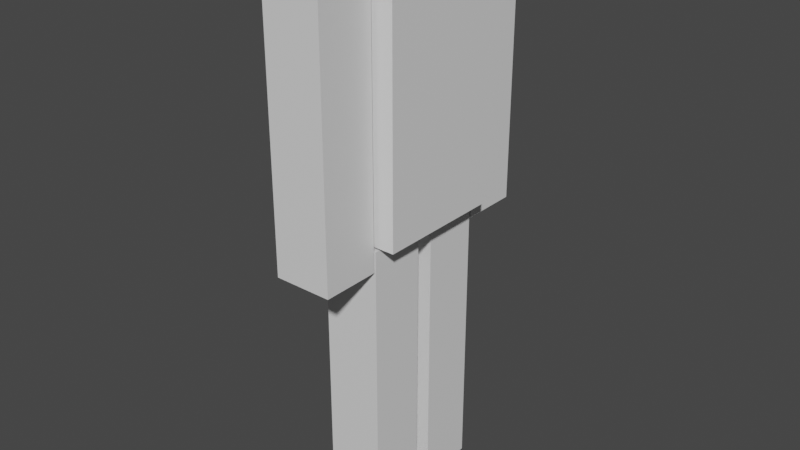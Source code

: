 # Source: reference_headless.blend  (saved by Blender 2.80.75; exported with 4.5.12 LTS)
import bpy
from mathutils import Matrix  # noqa: F401  (used for matrix-valued properties, if any)

bpy.ops.wm.read_factory_settings(use_empty=True)
scene = bpy.context.scene
scene.name = 'Scene'

# ---- collections
col_collection = bpy.data.collections.new('Collection'); scene.collection.children.link(col_collection)

# ---- materials (node trees are filled in below, after node groups)
mat_material1_bmp = bpy.data.materials.new('Material1.bmp')
mat_material1_bmp.use_transparent_shadow = False
mat_material2_bmp = bpy.data.materials.new('Material2.bmp')
mat_material2_bmp.use_transparent_shadow = False
mat_material3_bmp = bpy.data.materials.new('Material3.bmp')
mat_material3_bmp.use_transparent_shadow = False

# ---- material node trees
mat_material1_bmp.use_nodes = True; mat_material1_bmp.node_tree.nodes.clear()
_N = mat_material1_bmp.node_tree.nodes; _L = mat_material1_bmp.node_tree.links
n0 = _N.new('ShaderNodeOutputMaterial'); n0.name = 'Material Output'; n0.location = (300, 300)
n1 = _N.new('ShaderNodeBsdfPrincipled'); n1.name = 'Principled BSDF'; n1.location = (10, 300)
n1.distribution = 'GGX'
n1.subsurface_method = 'BURLEY'
n1.inputs[3].default_value = 1.45
n1.inputs[27].default_value = (0.0, 0.0, 0.0, 1.0)
n1.inputs[28].default_value = 1.0
_L.new(n1.outputs[0], n0.inputs[0])
n0.is_active_output = True
mat_material2_bmp.use_nodes = True; mat_material2_bmp.node_tree.nodes.clear()
_N = mat_material2_bmp.node_tree.nodes; _L = mat_material2_bmp.node_tree.links
n0 = _N.new('ShaderNodeOutputMaterial'); n0.name = 'Material Output'; n0.location = (300, 300)
n1 = _N.new('ShaderNodeBsdfPrincipled'); n1.name = 'Principled BSDF'; n1.location = (10, 300)
n1.distribution = 'GGX'
n1.subsurface_method = 'BURLEY'
n1.inputs[3].default_value = 1.45
n1.inputs[27].default_value = (0.0, 0.0, 0.0, 1.0)
n1.inputs[28].default_value = 1.0
_L.new(n1.outputs[0], n0.inputs[0])
n0.is_active_output = True
mat_material3_bmp.use_nodes = True; mat_material3_bmp.node_tree.nodes.clear()
_N = mat_material3_bmp.node_tree.nodes; _L = mat_material3_bmp.node_tree.links
n0 = _N.new('ShaderNodeOutputMaterial'); n0.name = 'Material Output'; n0.location = (300, 300)
n1 = _N.new('ShaderNodeBsdfPrincipled'); n1.name = 'Principled BSDF'; n1.location = (10, 300)
n1.distribution = 'GGX'
n1.subsurface_method = 'BURLEY'
n1.inputs[3].default_value = 1.45
n1.inputs[27].default_value = (0.0, 0.0, 0.0, 1.0)
n1.inputs[28].default_value = 1.0
_L.new(n1.outputs[0], n0.inputs[0])
n0.is_active_output = True

# ---- world
world_world = bpy.data.worlds.new('World'); scene.world = world_world
world_world.use_nodes = True; world_world.node_tree.nodes.clear()
_N = world_world.node_tree.nodes; _L = world_world.node_tree.links
n0 = _N.new('ShaderNodeOutputWorld'); n0.name = 'World Output'; n0.location = (300, 300)
n1 = _N.new('ShaderNodeBackground'); n1.name = 'Background'; n1.location = (10, 300)
n1.inputs[0].default_value = (0.05088, 0.05088, 0.05088, 1.0)
_L.new(n1.outputs[0], n0.inputs[0])
n0.is_active_output = True
world_world.color = (0.05088, 0.05088, 0.05088)
world_world.use_sun_shadow = False
world_world.sun_shadow_jitter_overblur = 0.0

# ---- meshes
me_cube_004 = bpy.data.meshes.new('Cube.004')
me_cube_004.from_pydata([(-1.0, -4.375, 3.743), (-1.0, -4.375, 7.743), (-1.0, -2.375, 3.743), (-1.0, -2.375, 7.743), (1.0, -4.375, 3.743), (1.0, -4.375, 7.743), (1.0, -2.375, 3.743), (1.0, -2.375, 7.743), (-1.6, -2.221, 4.049), (-1.6, -2.221, 7.743), (-1.6, 2.221, 4.049), (-1.6, 2.221, 7.743), (1.6, -2.221, 4.049), (1.6, -2.221, 7.743), (1.6, 2.221, 4.049), (1.6, 2.221, 7.743), (-1.0, 2.405, 3.743), (-1.0, 2.405, 7.743), (-1.0, 4.405, 3.743), (-1.0, 4.405, 7.743), (1.0, 2.405, 3.743), (1.0, 2.405, 7.743), (1.0, 4.405, 3.743), (1.0, 4.405, 7.743), (-1.0, -2.304, 0.006587), (-1.0, -2.304, 4.007), (-1.0, -0.3036, 0.006587), (-1.0, -0.3036, 4.007), (1.0, -2.304, 0.006587), (1.0, -2.304, 4.007), (1.0, -0.3036, 0.006587), (1.0, -0.3036, 4.007), (-1.0, 0.3149, 0.006587), (-1.0, 0.3149, 4.007), (-1.0, 2.315, 0.006587), (-1.0, 2.315, 4.007), (1.0, 0.3149, 0.006587), (1.0, 0.3149, 4.007), (1.0, 2.315, 0.006587), (1.0, 2.315, 4.007)], [], [(0, 1, 3, 2), (2, 3, 7, 6), (6, 7, 5, 4), (4, 5, 1, 0), (2, 6, 4, 0), (7, 3, 1, 5), (8, 9, 11, 10), (10, 11, 15, 14), (14, 15, 13, 12), (12, 13, 9, 8), (10, 14, 12, 8), (15, 11, 9, 13), (16, 17, 19, 18), (18, 19, 23, 22), (22, 23, 21, 20), (20, 21, 17, 16), (18, 22, 20, 16), (23, 19, 17, 21), (24, 25, 27, 26), (26, 27, 31, 30), (30, 31, 29, 28), (28, 29, 25, 24), (26, 30, 28, 24), (31, 27, 25, 29), (32, 33, 35, 34), (34, 35, 39, 38), (38, 39, 37, 36), (36, 37, 33, 32), (34, 38, 36, 32), (39, 35, 33, 37)])
me_cube_004.polygons.foreach_set('material_index', [1, 1, 1, 1, 1, 1, 1, 1, 1, 1, 1, 1, 1, 1, 1, 1, 1, 1, 2, 2, 2, 2, 2, 2, 2, 2, 2, 2, 2, 2])
_uv = me_cube_004.uv_layers.new(name='UVMap')
_uv.uv.foreach_set('vector', [0.375, 0.0, 0.625, 0.0, 0.625, 0.25, 0.375, 0.25, 0.375, 0.25, 0.625, 0.25, 0.625, 0.5, 0.375, 0.5, 0.375, 0.5, 0.625, 0.5, 0.625, 0.75, 0.375, 0.75, 0.375, 0.75, 0.625, 0.75, 0.625, 1.0, 0.375, 1.0, 0.125, 0.5, 0.375, 0.5, 0.375, 0.75, 0.125, 0.75, 0.625, 0.5, 0.875, 0.5, 0.875, 0.75, 0.625, 0.75, 0.375, 0.0, 0.625, 0.0, 0.625, 0.25, 0.375, 0.25, 0.375, 0.25, 0.625, 0.25, 0.625, 0.5, 0.375, 0.5, 0.375, 0.5, 0.625, 0.5, 0.625, 0.75, 0.375, 0.75, 0.375, 0.75, 0.625, 0.75, 0.625, 1.0, 0.375, 1.0, 0.125, 0.5, 0.375, 0.5, 0.375, 0.75, 0.125, 0.75, 0.625, 0.5, 0.875, 0.5, 0.875, 0.75, 0.625, 0.75, 0.375, 0.0, 0.625, 0.0, 0.625, 0.25, 0.375, 0.25, 0.375, 0.25, 0.625, 0.25, 0.625, 0.5, 0.375, 0.5, 0.375, 0.5, 0.625, 0.5, 0.625, 0.75, 0.375, 0.75, 0.375, 0.75, 0.625, 0.75, 0.625, 1.0, 0.375, 1.0, 0.125, 0.5, 0.375, 0.5, 0.375, 0.75, 0.125, 0.75, 0.625, 0.5, 0.875, 0.5, 0.875, 0.75, 0.625, 0.75, 0.375, 0.0, 0.625, 0.0, 0.625, 0.25, 0.375, 0.25, 0.375, 0.25, 0.625, 0.25, 0.625, 0.5, 0.375, 0.5, 0.375, 0.5, 0.625, 0.5, 0.625, 0.75, 0.375, 0.75, 0.375, 0.75, 0.625, 0.75, 0.625, 1.0, 0.375, 1.0, 0.125, 0.5, 0.375, 0.5, 0.375, 0.75, 0.125, 0.75, 0.625, 0.5, 0.875, 0.5, 0.875, 0.75, 0.625, 0.75, 0.375, 0.0, 0.625, 0.0, 0.625, 0.25, 0.375, 0.25, 0.375, 0.25, 0.625, 0.25, 0.625, 0.5, 0.375, 0.5, 0.375, 0.5, 0.625, 0.5, 0.625, 0.75, 0.375, 0.75, 0.375, 0.75, 0.625, 0.75, 0.625, 1.0, 0.375, 1.0, 0.125, 0.5, 0.375, 0.5, 0.375, 0.75, 0.125, 0.75, 0.625, 0.5, 0.875, 0.5, 0.875, 0.75, 0.625, 0.75])
me_cube_004.materials.append(mat_material1_bmp)
me_cube_004.materials.append(mat_material2_bmp)
me_cube_004.materials.append(mat_material3_bmp)
me_cube_004.use_remesh_preserve_volume = False
me_cube_004.use_remesh_preserve_attributes = False
me_cube_004.use_mirror_vertex_groups = False
me_cube_004.use_paint_bone_selection = False
me_cube_004.use_paint_mask_vertex = True
me_cube_004.update()
arm_armature = bpy.data.armatures.new('Armature')  # bones are not reproduced

# ---- objects
ob_reference = bpy.data.objects.new('Reference', me_cube_004)
ob_armature = bpy.data.objects.new('Armature', arm_armature)

# ---- transforms, parenting, visibility, modifiers, constraints
ob_reference.parent = ob_armature
ob_reference.location = (0.0, 0.0, -4.768e-07)
ob_reference.scale = (0.4, 0.4, 1.0)
ob_reference.lineart.crease_threshold = 0.0
_vg = ob_reference.vertex_groups.new(name='Root')
_vg = ob_reference.vertex_groups.new(name='Pelvis')
_vg = ob_reference.vertex_groups.new(name='RightLeg')
_vg.add([24, 25, 26, 27, 28, 29, 30, 31], 1.0, 'REPLACE')
_vg = ob_reference.vertex_groups.new(name='LeftLeg')
_vg.add([32, 33, 34, 35, 36, 37, 38, 39], 1.0, 'REPLACE')
_vg = ob_reference.vertex_groups.new(name='Spine')
_vg.add([8, 9, 10, 11, 12, 13, 14, 15], 1.0, 'REPLACE')
_vg = ob_reference.vertex_groups.new(name='Neck')
_vg = ob_reference.vertex_groups.new(name='RightArm')
_vg.add([0, 1, 2, 3, 4, 5, 6, 7], 1.0, 'REPLACE')
_vg = ob_reference.vertex_groups.new(name='LeftArm')
_vg.add([16, 17, 18, 19, 20, 21, 22, 23], 1.0, 'REPLACE')
_m = ob_reference.modifiers.new('Armature', 'ARMATURE')
_m.object = ob_armature
ob_armature.location = (0.0, 0.0, 0.0)
ob_armature.lineart.crease_threshold = 0.0

# ---- collection membership
col_collection.objects.link(ob_reference)
col_collection.objects.link(ob_armature)

# ---- scene / render settings (as saved in the file)
scene.frame_start = 1; scene.frame_end = 250; scene.frame_set(1)
scene.render.engine = 'BLENDER_EEVEE_NEXT'
scene.cycles.use_denoising = False
scene.cycles.samples = 128
scene.cycles.sampling_pattern = 'TABULATED_SOBOL'
scene.cycles.use_adaptive_sampling = False
scene.cycles.use_light_tree = False
scene.view_settings.view_transform = 'Filmic'
bpy.context.view_layer.update()

# ---- added for rendering (the .blend has no active camera and no usable light): camera, sun
cam_auto = bpy.data.cameras.new('AutoCamera')
cam_auto.lens = 50.0
cam_auto.sensor_width = 36.0
cam_auto.clip_end = 1000.0
ob_auto_camera = bpy.data.objects.new('AutoCamera', cam_auto)
scene.collection.objects.link(ob_auto_camera)
ob_auto_camera.location = (7.94942, -9.53329, 10.2341)
ob_auto_camera.rotation_euler = (1.09748, -7.21219e-08, 0.694738)
scene.camera = ob_auto_camera
light_auto_sun = bpy.data.lights.new('AutoSun', 'SUN')
light_auto_sun.energy = 3.0
light_auto_sun.angle = 0.0523599
ob_auto_sun = bpy.data.objects.new('AutoSun', light_auto_sun)
scene.collection.objects.link(ob_auto_sun)
ob_auto_sun.rotation_euler = (0.872665, 0.174533, 0.523599)
bpy.context.view_layer.update()
